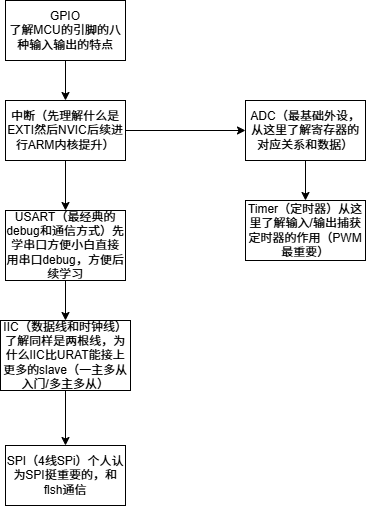

The diagram above was exported from draw.io. Its source (the exported page's mxGraphModel, read from the mxfile embedded in the PNG):
<mxGraphModel dx="1665" dy="838" grid="1" gridSize="10" guides="1" tooltips="1" connect="1" arrows="1" fold="1" page="1" pageScale="1" pageWidth="827" pageHeight="1169" math="0" shadow="0">
  <root>
    <mxCell id="0" />
    <mxCell id="1" parent="0" />
    <mxCell id="CmeCOYZ9ytm-NTYYSiuH-15" edge="1" parent="1" source="CmeCOYZ9ytm-NTYYSiuH-9" style="edgeStyle=orthogonalEdgeStyle;rounded=0;orthogonalLoop=1;jettySize=auto;html=1;" target="CmeCOYZ9ytm-NTYYSiuH-10" value="">
      <mxGeometry relative="1" as="geometry" />
    </mxCell>
    <mxCell id="CmeCOYZ9ytm-NTYYSiuH-9" parent="1" style="rounded=0;whiteSpace=wrap;html=1;" value="GPIO&lt;div&gt;了解MCU的引脚的八种输入输出的特点&lt;/div&gt;" vertex="1">
      <mxGeometry height="60" width="120" x="250" y="140" as="geometry" />
    </mxCell>
    <mxCell id="CmeCOYZ9ytm-NTYYSiuH-16" edge="1" parent="1" source="CmeCOYZ9ytm-NTYYSiuH-10" style="edgeStyle=orthogonalEdgeStyle;rounded=0;orthogonalLoop=1;jettySize=auto;html=1;" target="CmeCOYZ9ytm-NTYYSiuH-11" value="">
      <mxGeometry relative="1" as="geometry" />
    </mxCell>
    <mxCell id="CmeCOYZ9ytm-NTYYSiuH-22" edge="1" parent="1" source="CmeCOYZ9ytm-NTYYSiuH-10" style="edgeStyle=orthogonalEdgeStyle;rounded=0;orthogonalLoop=1;jettySize=auto;html=1;entryX=0;entryY=0.5;entryDx=0;entryDy=0;" target="CmeCOYZ9ytm-NTYYSiuH-19">
      <mxGeometry relative="1" as="geometry" />
    </mxCell>
    <mxCell id="CmeCOYZ9ytm-NTYYSiuH-10" parent="1" style="rounded=0;whiteSpace=wrap;html=1;" value="中断（先理解什么是EXTI然后NVIC后续进行ARM内核提升）" vertex="1">
      <mxGeometry height="60" width="120" x="250" y="240" as="geometry" />
    </mxCell>
    <mxCell id="CmeCOYZ9ytm-NTYYSiuH-17" edge="1" parent="1" source="CmeCOYZ9ytm-NTYYSiuH-11" style="edgeStyle=orthogonalEdgeStyle;rounded=0;orthogonalLoop=1;jettySize=auto;html=1;" target="CmeCOYZ9ytm-NTYYSiuH-12" value="">
      <mxGeometry relative="1" as="geometry" />
    </mxCell>
    <mxCell id="CmeCOYZ9ytm-NTYYSiuH-11" parent="1" style="rounded=0;whiteSpace=wrap;html=1;" value="USART（最经典的debug和通信方式）先学串口方便小白直接用串口debug，方便后续学习" vertex="1">
      <mxGeometry height="70" width="120" x="250" y="350" as="geometry" />
    </mxCell>
    <mxCell id="CmeCOYZ9ytm-NTYYSiuH-18" edge="1" parent="1" source="CmeCOYZ9ytm-NTYYSiuH-12" style="edgeStyle=orthogonalEdgeStyle;rounded=0;orthogonalLoop=1;jettySize=auto;html=1;" target="CmeCOYZ9ytm-NTYYSiuH-13" value="">
      <mxGeometry relative="1" as="geometry" />
    </mxCell>
    <mxCell id="CmeCOYZ9ytm-NTYYSiuH-12" parent="1" style="rounded=0;whiteSpace=wrap;html=1;" value="IIC（数据线和时钟线）&lt;div&gt;了解同样是两根线，为什么IIC比URAT能接上更多的slave（一主多从入门/多主多从）&lt;/div&gt;" vertex="1">
      <mxGeometry height="70" width="130" x="245" y="460" as="geometry" />
    </mxCell>
    <mxCell id="CmeCOYZ9ytm-NTYYSiuH-13" parent="1" style="rounded=0;whiteSpace=wrap;html=1;" value="SPI（4线SPi）个人认为SPI挺重要的，和flsh通信" vertex="1">
      <mxGeometry height="60" width="120" x="250" y="585" as="geometry" />
    </mxCell>
    <mxCell id="CmeCOYZ9ytm-NTYYSiuH-21" edge="1" parent="1" source="CmeCOYZ9ytm-NTYYSiuH-19" style="edgeStyle=orthogonalEdgeStyle;rounded=0;orthogonalLoop=1;jettySize=auto;html=1;" target="CmeCOYZ9ytm-NTYYSiuH-20" value="">
      <mxGeometry relative="1" as="geometry" />
    </mxCell>
    <mxCell id="CmeCOYZ9ytm-NTYYSiuH-19" parent="1" style="rounded=0;whiteSpace=wrap;html=1;" value="ADC（最基础外设，从这里了解寄存器的对应关系和数据）" vertex="1">
      <mxGeometry height="60" width="120" x="490" y="240" as="geometry" />
    </mxCell>
    <mxCell id="CmeCOYZ9ytm-NTYYSiuH-20" parent="1" style="rounded=0;whiteSpace=wrap;html=1;" value="Timer（定时器）从这里了解输入/输出捕获定时器的作用（PWM最重要）" vertex="1">
      <mxGeometry height="60" width="120" x="490" y="340" as="geometry" />
    </mxCell>
  </root>
</mxGraphModel>